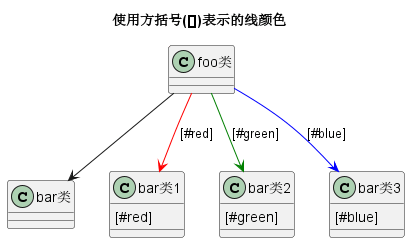

The diagram above was rendered by PlantUML. Its source (embedded in the PNG):
@startuml
title 使用方括号([])表示的线颜色
class foo类
class bar类
bar类1 : [#red]
bar类2 : [#green]
bar类3 : [#blue]

foo类 --> bar类
foo类 -[#red]-> bar类1     : [#red]
foo类 -[#green]-> bar类2   : [#green]
foo类 -[#blue]-> bar类3    : [#blue]
'foo类 -[#blue;#yellow;#green]-> bar类4
@enduml